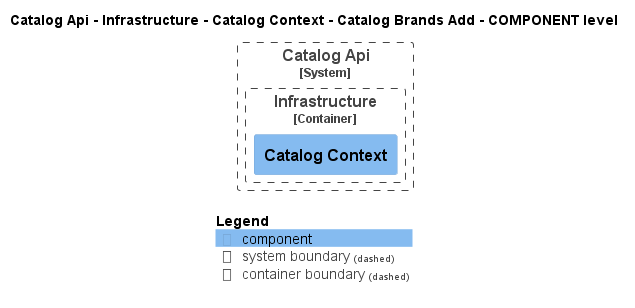

The diagram above was rendered by PlantUML. Its source (embedded in the PNG):
@startuml
!pragma layout smetana
!include ..\..\..\..\..\..\..\..\.c4s\C4_Component.puml

AddElementTag("state:new", $bgColor=green, $fontColor=#ffffff, $borderColor=green, $shadowing="False")
AddElementTag("state:changed", $bgColor=orange, $fontColor=#ffffff, $borderColor=orange, $shadowing="False")
AddElementTag("state:removed", $bgColor=red, $fontColor=#ffffff, $borderColor=red, $shadowing="False")

AddRelTag("state:new", $textColor=green, $lineColor=green)
AddRelTag("state:changed", $textColor=orange, $lineColor=orange)
AddRelTag("state:removed", $textColor=red, $lineColor=red)

SHOW_PERSON_PORTRAIT()
LAYOUT_TOP_DOWN()

skinparam linetype polyline

title Catalog Api - Infrastructure - Catalog Context - Catalog Brands Add - COMPONENT level


System_Boundary(dotnet.eShop.Architecture.SoftwareSystems.CatalogApi, "Catalog Api") {
    
Container_Boundary(dotnet.eShop.Architecture.SoftwareSystems.CatalogApi.Containers.Infrastructure, "Infrastructure") {
    Component(dotnet.eShop.Architecture.SoftwareSystems.CatalogApi.Containers.Infrastructure.Components.CatalogContext, "Catalog Context", "", "")
}

}




SHOW_LEGEND()
@enduml